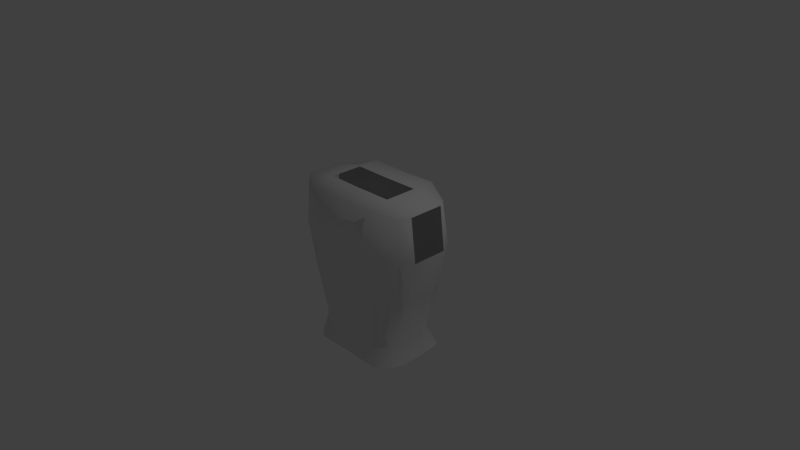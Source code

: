 # Source: Personagem2.blend  (saved by Blender 2.69.0; exported with 4.5.12 LTS)
import bpy
from mathutils import Matrix  # noqa: F401  (used for matrix-valued properties, if any)

bpy.ops.wm.read_factory_settings(use_empty=True)
scene = bpy.context.scene
scene.name = 'Scene'

# ---- collections
col_collection_1 = bpy.data.collections.new('Collection 1'); scene.collection.children.link(col_collection_1)

# ---- materials (node trees are filled in below, after node groups)
mat_material = bpy.data.materials.new('Material')
mat_material.alpha_threshold = 0.0
mat_material.use_transparent_shadow = False
mat_material.roughness = 0.5
mat_material.line_color = (0.0, 0.0, 0.0, 1.0)

# ---- material node trees

# ---- world
world_world = bpy.data.worlds.new('World'); scene.world = world_world
world_world.color = (0.05088, 0.05088, 0.05088)
world_world.use_sun_shadow = False
world_world.sun_shadow_jitter_overblur = 0.0
world_world.cycles.sampling_method = 'MANUAL'
world_world.cycles.sample_map_resolution = 256

# ---- cameras
cam_camera = bpy.data.cameras.new('Camera')
cam_camera.clip_end = 100.0
cam_camera.lens = 35.0
cam_camera.sensor_width = 32.0
cam_camera.sensor_height = 18.0
cam_camera.ortho_scale = 7.314
cam_camera.dof.focus_distance = 0.0
cam_camera.dof.aperture_fstop = 128.0

# ---- lights
light_lamp = bpy.data.lights.new('Lamp', 'POINT')
light_lamp.transmission_factor = 0.0
light_lamp.cutoff_distance = 30.0
light_lamp.energy = 100.0
light_lamp.shadow_buffer_clip_start = 1.001
light_lamp.shadow_soft_size = 0.1
light_lamp.shadow_maximum_resolution = 0.006
light_lamp.use_absolute_resolution = True
light_lamp.cycles.use_multiple_importance_sampling = False

# ---- meshes
me_cube = bpy.data.meshes.new('Cube')
me_cube.from_pydata([(0.5943, 0.3536, -1.0), (0.5943, -0.3102, -1.0), (0.8211, 0.4175, 0.8968), (0.8211, -0.3426, 0.8968), (0.0, 0.3294, -1.0), (0.0, -0.5038, -1.0), (0.0, 0.5212, 1.0), (0.0, -0.4914, 0.9277), (0.7986, 0.3536, -0.3333), (0.8634, 0.4695, 0.3333), (0.7986, -0.3102, -0.3333), (0.8634, -0.3645, 0.3333), (0.0, -0.5607, 0.3333), (0.0, -0.5194, -0.3333), (0.0, 0.4054, -0.3333), (0.0, 0.5212, 0.3333), (0.6508, 0.1962, -1.0), (0.6508, -0.1822, -1.0), (0.9375, 0.2573, 0.9167), (0.9375, -0.2236, 0.9167), (0.0, 0.2336, 1.0), (0.0, -0.2107, 1.0), (0.7986, 0.1962, -0.3333), (0.7986, -0.1822, -0.3333), (1.0, 0.2555, 0.3333), (1.0, -0.2265, 0.3333), (0.4348, 0.4588, -1.0), (0.4348, -0.4358, -1.0), (0.5, 0.5467, 1.0), (0.5, -0.49, 0.9408), (0.5, -0.4358, -0.3333), (0.5, -0.49, 0.3333), (0.5, 0.5747, 0.3333), (0.5, 0.4588, -0.3333), (0.5, 0.241, 1.0), (0.5, -0.2026, 1.0), (0.6939, 0.4695, -1.268), (0.6739, -0.3645, -1.268), (0.0, 0.5038, -1.268), (0.0, -0.4832, -1.268), (0.728, 0.1962, -1.268), (0.728, -0.1822, -1.268), (0.5, 0.5747, -1.268), (0.5, -0.49, -1.268), (0.728, 0.1962, -1.268), (0.728, -0.1822, -1.268), (0.5, 0.5747, -1.268), (0.5, -0.49, -1.268)], [(42, 46), (47, 43), (47, 37), (45, 44), (39, 47), (45, 37), (46, 36), (44, 36)], [(25, 19, 3, 11), (26, 0, 36, 42), (35, 21, 7, 29), (31, 29, 7, 12), (33, 26, 4, 14), (17, 23, 10, 1), (23, 25, 11, 10), (27, 30, 13, 5), (30, 31, 12, 13), (28, 32, 15, 6), (32, 33, 14, 15), (9, 2, 18, 24), (1, 27, 43, 37), (0, 16, 40, 36), (28, 6, 20, 34), (0, 8, 22, 16), (16, 22, 23, 17), (8, 9, 24, 22), (22, 24, 25, 23), (16, 17, 41, 40), (19, 35, 29, 3), (11, 3, 29, 31), (8, 0, 26, 33), (1, 10, 30, 27), (10, 11, 31, 30), (2, 9, 32, 28), (9, 8, 33, 32), (4, 26, 42, 38), (27, 5, 39, 43), (2, 28, 34, 18), (18, 34, 35, 19), (17, 1, 37, 41)])
me_cube.polygons.foreach_set('use_smooth', [True] * 32)
me_cube.materials.append(mat_material)
me_cube.use_remesh_preserve_volume = False
me_cube.use_remesh_preserve_attributes = False
me_cube.use_mirror_vertex_groups = False
me_cube.update()

# ---- objects
ob_cube = bpy.data.objects.new('Cube', me_cube)
ob_lamp = bpy.data.objects.new('Lamp', light_lamp)
ob_camera = bpy.data.objects.new('Camera', cam_camera)

# ---- transforms, parenting, visibility, modifiers, constraints
ob_cube.location = (0.0, 0.0, 0.0)
ob_cube.lock_rotations_4d = False
ob_cube.empty_display_type = 'ARROWS'
ob_cube.lineart.crease_threshold = 0.0
_m = ob_cube.modifiers.new('Mirror', 'MIRROR')
_m.use_clip = True
ob_lamp.location = (4.076, 1.005, 5.904)
ob_lamp.rotation_euler = (0.6503, 0.05522, 1.866)
ob_lamp.lock_rotations_4d = False
ob_lamp.empty_display_type = 'ARROWS'
ob_lamp.color = (0.0, 0.0, 0.0, 0.0)
ob_lamp.lineart.crease_threshold = 0.0
ob_camera.location = (7.481, -6.508, 5.344)
ob_camera.rotation_euler = (1.109, 0.01082, 0.8149)
ob_camera.lock_rotations_4d = False
ob_camera.empty_display_type = 'ARROWS'
ob_camera.color = (0.0, 0.0, 0.0, 0.0)
ob_camera.display_type = 'WIRE'
ob_camera.lineart.crease_threshold = 0.0

# ---- collection membership
col_collection_1.objects.link(ob_cube)
col_collection_1.objects.link(ob_lamp)
col_collection_1.objects.link(ob_camera)

# ---- scene / render settings (as saved in the file)
scene.camera = ob_camera
scene.frame_start = 1; scene.frame_end = 250; scene.frame_set(1)
scene.render.engine = 'BLENDER_EEVEE_NEXT'
scene.render.image_settings.compression = 90
scene.render.resolution_percentage = 50
scene.render.dither_intensity = 0.0
scene.cycles.use_denoising = False
scene.cycles.samples = 10
scene.cycles.sampling_pattern = 'TABULATED_SOBOL'
scene.cycles.light_sampling_threshold = 0.0
scene.cycles.use_adaptive_sampling = False
scene.cycles.use_light_tree = False
scene.cycles.blur_glossy = 0.0
scene.cycles.volume_bounces = 1
scene.cycles.pixel_filter_type = 'GAUSSIAN'
scene.cycles.sample_clamp_indirect = 0.0
scene.view_settings.view_transform = 'Standard'
bpy.context.view_layer.update()
